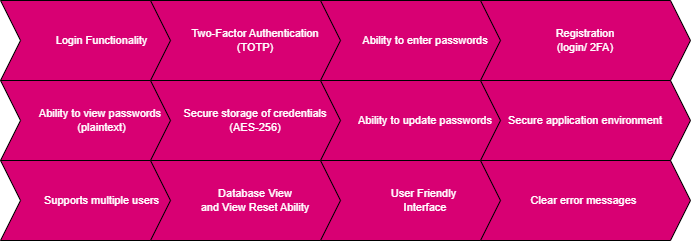

The diagram above was exported from draw.io. Its source (the exported page's mxGraphModel, read from the mxfile embedded in the PNG):
<mxGraphModel dx="1434" dy="738" grid="1" gridSize="10" guides="1" tooltips="1" connect="1" arrows="1" fold="1" page="1" pageScale="1" pageWidth="850" pageHeight="1100" math="0" shadow="0">
  <root>
    <mxCell id="0" />
    <mxCell id="1" parent="0" />
    <mxCell id="FpYwe2WEfyZ-2e4a1ph4-1" value="Login Functionality" style="shape=step;perimeter=stepPerimeter;whiteSpace=wrap;html=1;fixedSize=1;fillColor=#d80073;strokeColor=#000000;fontColor=#ffffff;fontSize=11;align=center;verticalAlign=middle;" parent="1" vertex="1">
      <mxGeometry x="50" y="160" width="203" height="80" as="geometry" />
    </mxCell>
    <mxCell id="FpYwe2WEfyZ-2e4a1ph4-8" value="&lt;font style=&quot;font-size: 11px;&quot;&gt;Two-Factor Authentication&lt;br style=&quot;font-size: 11px;&quot;&gt;(TOTP)&lt;/font&gt;" style="shape=step;perimeter=stepPerimeter;whiteSpace=wrap;html=1;fixedSize=1;fontSize=11;fillColor=#d80073;fontColor=#ffffff;strokeColor=#000000;align=center;verticalAlign=middle;" parent="1" vertex="1">
      <mxGeometry x="200" y="160" width="210" height="80" as="geometry" />
    </mxCell>
    <mxCell id="FpYwe2WEfyZ-2e4a1ph4-9" value="Ability to enter passwords" style="shape=step;perimeter=stepPerimeter;whiteSpace=wrap;html=1;fixedSize=1;fillColor=#d80073;fontColor=#ffffff;strokeColor=#000000;fontSize=11;align=center;verticalAlign=middle;" parent="1" vertex="1">
      <mxGeometry x="370" y="160" width="210" height="80" as="geometry" />
    </mxCell>
    <mxCell id="FpYwe2WEfyZ-2e4a1ph4-10" value="Registration&lt;br style=&quot;font-size: 11px;&quot;&gt;(login/ 2FA)" style="shape=step;perimeter=stepPerimeter;whiteSpace=wrap;html=1;fixedSize=1;fillColor=#d80073;fontColor=#ffffff;strokeColor=#000000;fontSize=11;align=center;verticalAlign=middle;" parent="1" vertex="1">
      <mxGeometry x="530" y="160" width="210" height="80" as="geometry" />
    </mxCell>
    <mxCell id="FpYwe2WEfyZ-2e4a1ph4-11" value="Ability to view passwords&amp;nbsp;&lt;br style=&quot;font-size: 11px;&quot;&gt;(plaintext)" style="shape=step;perimeter=stepPerimeter;whiteSpace=wrap;html=1;fixedSize=1;fillColor=#d80073;fontColor=#ffffff;fontSize=11;strokeColor=#000000;align=center;verticalAlign=middle;" parent="1" vertex="1">
      <mxGeometry x="50" y="240" width="203" height="80" as="geometry" />
    </mxCell>
    <mxCell id="FpYwe2WEfyZ-2e4a1ph4-12" value="Secure storage of credentials&lt;br style=&quot;font-size: 11px;&quot;&gt;(AES-256)" style="shape=step;perimeter=stepPerimeter;whiteSpace=wrap;html=1;fixedSize=1;strokeColor=#000000;fillColor=#d80073;fontColor=#ffffff;fontSize=11;align=center;verticalAlign=middle;" parent="1" vertex="1">
      <mxGeometry x="200" y="240" width="210" height="80" as="geometry" />
    </mxCell>
    <mxCell id="FpYwe2WEfyZ-2e4a1ph4-13" value="Ability to update passwords" style="shape=step;perimeter=stepPerimeter;whiteSpace=wrap;html=1;fixedSize=1;fillColor=#d80073;fontColor=#ffffff;fontSize=11;strokeColor=#000000;align=center;verticalAlign=middle;" parent="1" vertex="1">
      <mxGeometry x="370" y="240" width="210" height="80" as="geometry" />
    </mxCell>
    <mxCell id="FpYwe2WEfyZ-2e4a1ph4-14" value="Secure application environment" style="shape=step;perimeter=stepPerimeter;whiteSpace=wrap;html=1;fixedSize=1;strokeColor=#000000;fillColor=#d80073;fontColor=#ffffff;fontSize=11;align=center;verticalAlign=middle;" parent="1" vertex="1">
      <mxGeometry x="530" y="240" width="210" height="80" as="geometry" />
    </mxCell>
    <mxCell id="VjVgw2LuyZeu9dtPn-8G-3" value="Supports multiple users" style="shape=step;perimeter=stepPerimeter;whiteSpace=wrap;html=1;fixedSize=1;fillColor=#d80073;strokeColor=#000000;fontColor=#ffffff;fontSize=11;align=center;verticalAlign=middle;" vertex="1" parent="1">
      <mxGeometry x="50" y="320" width="203" height="80" as="geometry" />
    </mxCell>
    <mxCell id="VjVgw2LuyZeu9dtPn-8G-4" value="Database View&lt;br&gt;and View Reset Ability" style="shape=step;perimeter=stepPerimeter;whiteSpace=wrap;html=1;fixedSize=1;fontSize=11;fillColor=#d80073;fontColor=#ffffff;strokeColor=#000000;align=center;verticalAlign=middle;" vertex="1" parent="1">
      <mxGeometry x="200" y="320" width="210" height="80" as="geometry" />
    </mxCell>
    <mxCell id="VjVgw2LuyZeu9dtPn-8G-5" value="User Friendly&amp;nbsp;&lt;br&gt;Interface" style="shape=step;perimeter=stepPerimeter;whiteSpace=wrap;html=1;fixedSize=1;fillColor=#d80073;fontColor=#ffffff;strokeColor=#000000;fontSize=11;align=center;verticalAlign=middle;" vertex="1" parent="1">
      <mxGeometry x="370" y="320" width="210" height="80" as="geometry" />
    </mxCell>
    <mxCell id="VjVgw2LuyZeu9dtPn-8G-6" value="Clear error messages&amp;nbsp;" style="shape=step;perimeter=stepPerimeter;whiteSpace=wrap;html=1;fixedSize=1;fillColor=#d80073;fontColor=#ffffff;strokeColor=#000000;fontSize=11;align=center;verticalAlign=middle;" vertex="1" parent="1">
      <mxGeometry x="530" y="320" width="210" height="80" as="geometry" />
    </mxCell>
  </root>
</mxGraphModel>